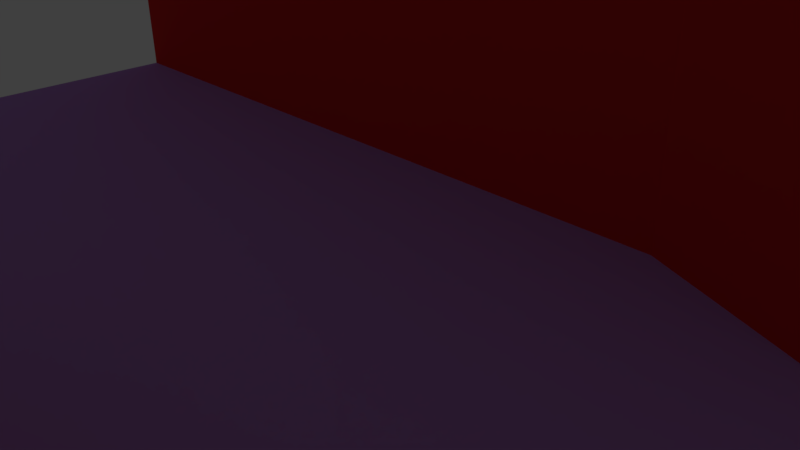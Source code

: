 # Source: wallTile12.blend  (saved by Blender 2.77.0; exported with 4.5.12 LTS)
import bpy
from mathutils import Matrix  # noqa: F401  (used for matrix-valued properties, if any)

bpy.ops.wm.read_factory_settings(use_empty=True)
scene = bpy.context.scene
scene.name = 'Scene'

# ---- collections
col_collection_1 = bpy.data.collections.new('Collection 1'); scene.collection.children.link(col_collection_1)

# ---- materials (node trees are filled in below, after node groups)
mat_floor = bpy.data.materials.new('Floor')
mat_floor.alpha_threshold = 0.0
mat_floor.use_transparent_shadow = False
mat_floor.diffuse_color = (0.5027, 0.2824, 0.8, 1.0)
mat_floor.roughness = 0.5
mat_door = bpy.data.materials.new('Door')
mat_door.alpha_threshold = 0.0
mat_door.use_transparent_shadow = False
mat_door.diffuse_color = (0.03564, 0.02776, 0.8, 1.0)
mat_door.roughness = 0.5
mat_wall = bpy.data.materials.new('Wall')
mat_wall.alpha_threshold = 0.0
mat_wall.use_transparent_shadow = False
mat_wall.diffuse_color = (0.8, 0.03462, 0.03104, 1.0)
mat_wall.roughness = 0.5

# ---- material node trees

# ---- world
world_world = bpy.data.worlds.new('World'); scene.world = world_world
world_world.color = (0.05088, 0.05088, 0.05088)
world_world.use_sun_shadow = False
world_world.sun_shadow_jitter_overblur = 0.0
world_world.cycles.sampling_method = 'MANUAL'

# ---- cameras
cam_camera = bpy.data.cameras.new('Camera')
cam_camera.clip_end = 100.0
cam_camera.lens = 35.0
cam_camera.sensor_width = 32.0
cam_camera.sensor_height = 18.0
cam_camera.ortho_scale = 7.314
cam_camera.dof.focus_distance = 0.0
cam_camera.dof.aperture_fstop = 128.0

# ---- lights
light_lamp = bpy.data.lights.new('Lamp', 'POINT')
light_lamp.transmission_factor = 0.0
light_lamp.cutoff_distance = 30.0
light_lamp.energy = 100.0
light_lamp.shadow_buffer_clip_start = 1.001
light_lamp.shadow_soft_size = 0.1
light_lamp.shadow_maximum_resolution = 0.006
light_lamp.use_absolute_resolution = True

# ---- meshes
me_plane = bpy.data.meshes.new('Plane')
me_plane.from_pydata([(-1.0, -1.0, 0.0), (1.0, -1.0, 0.0), (-1.0, 1.0, 0.0), (1.0, 1.0, 0.0), (-1.0, 0.75, 0.0), (-1.0, 0.5, 0.0), (-1.0, 0.25, 0.0), (-1.0, 0.0, 0.0), (-1.0, -0.25, 0.0), (-1.0, -0.5, 0.0), (-1.0, -0.75, 0.0), (-0.75, -1.0, 0.0), (-0.5, -1.0, 0.0), (-0.25, -1.0, 0.0), (0.0, -1.0, 0.0), (0.25, -1.0, 0.0), (0.5, -1.0, 0.0), (0.75, -1.0, 0.0), (1.0, -0.75, 0.0), (1.0, -0.5, 0.0), (1.0, -0.25, 0.0), (1.0, 0.0, 0.0), (1.0, 0.25, 0.0), (1.0, 0.5, 0.0), (1.0, 0.75, 0.0), (0.75, 1.0, 0.0), (0.5, 1.0, 0.0), (0.25, 1.0, 0.0), (0.0, 1.0, 0.0), (-0.25, 1.0, 0.0), (-0.5, 1.0, 0.0), (-0.75, 1.0, 0.0), (-0.75, -0.75, 0.0), (-0.75, -0.5, 0.0), (-0.75, -0.25, 0.0), (-0.75, 0.0, 0.0), (-0.75, 0.25, 0.0), (-0.75, 0.5, 0.0), (-0.75, 0.75, 0.0), (-0.5, -0.75, 0.0), (-0.5, -0.5, 0.0), (-0.5, -0.25, 0.0), (-0.5, 0.0, 0.0), (-0.5, 0.25, 0.0), (-0.5, 0.5, 0.0), (-0.5, 0.75, 0.0), (-0.25, -0.75, 0.0), (-0.25, -0.5, 0.0), (-0.25, -0.25, 0.0), (-0.25, 0.0, 0.0), (-0.25, 0.25, 0.0), (-0.25, 0.5, 0.0), (-0.25, 0.75, 0.0), (0.0, -0.75, 0.0), (0.0, -0.5, 0.0), (0.0, -0.25, 0.0), (0.0, 0.0, 0.0), (0.0, 0.25, 0.0), (0.0, 0.5, 0.0), (0.0, 0.75, 0.0), (0.25, -0.75, 0.0), (0.25, -0.5, 0.0), (0.25, -0.25, 0.0), (0.25, 0.0, 0.0), (0.25, 0.25, 0.0), (0.25, 0.5, 0.0), (0.25, 0.75, 0.0), (0.5, -0.65, 0.0), (0.5, -0.5, 0.0), (0.5, -0.25, 0.0), (0.5, 0.0, 0.0), (0.5, 0.15, 0.0), (0.5, 0.5, 0.0), (0.5, 0.75, 0.0), (0.75, -0.65, 0.0), (0.75, -0.5, 0.0), (0.75, -0.25, 0.0), (0.75, 0.0, 0.0), (0.75, 0.15, 0.0), (0.75, 0.5, 0.0), (0.75, 0.75, 0.0), (-1.0, -0.75, 0.6), (-1.0, -1.0, 0.6), (0.75, -1.0, 0.6), (1.0, -1.0, 0.6), (-1.0, 0.5, 0.6), (-1.0, 0.25, 0.6), (-0.75, -1.0, 0.6), (-0.5, -1.0, 0.6), (-0.25, -1.0, 0.6), (0.0, -1.0, 0.6), (0.25, -1.0, 0.6), (0.5, -1.0, 0.6), (1.0, -0.75, 0.6), (1.0, 0.25, 0.6), (1.0, 0.5, 0.6), (-0.75, -0.75, 0.6), (-0.75, 0.25, 0.6), (-0.75, 0.5, 0.6), (-0.5, -0.75, 0.6), (-0.5, 0.25, 0.6), (-0.5, 0.5, 0.6), (-0.25, -0.75, 0.6), (-0.25, 0.25, 0.6), (-0.25, 0.5, 0.6), (0.0, -0.75, 0.6), (0.0, 0.25, 0.6), (0.0, 0.5, 0.6), (0.25, -0.75, 0.6), (0.25, 0.25, 0.6), (0.25, 0.5, 0.6), (0.5, -0.65, 0.6), (0.5, 0.15, 0.6), (0.5, 0.5, 0.6), (0.75, -0.65, 0.6), (0.75, 0.15, 0.6), (0.75, 0.5, 0.6), (0.75, 0.45, 0.0), (0.5, 0.45, 0.0), (0.75, 0.45, 0.6), (0.5, 0.45, 0.6), (-0.25, 0.45, 0.6), (-0.25, 0.45, 0.0), (-0.5, 0.45, 0.0), (-0.5, 0.45, 0.6), (-0.5, -0.95, 0.0), (-0.25, -0.95, 0.0), (-0.25, -0.95, 0.6), (-0.5, -0.95, 0.6), (0.5, -0.95, 0.0), (0.75, -0.95, 0.0), (0.5, -0.95, 0.6), (0.75, -0.95, 0.6), (0.5, 0.3, 0.6), (0.5, 0.3, 0.0), (0.75, 0.3, 0.0), (0.75, 0.3, 0.6), (-0.25, -0.8, 0.0), (-0.5, -0.8, 0.0), (-0.25, -0.8, 0.6), (-0.5, -0.8, 0.6), (0.75, 0.45, 0.6), (0.5, 0.45, 0.6), (0.75, 0.3, 0.6), (0.5, 0.3, 0.6), (-0.625, -1.0, 0.0), (-0.625, 1.0, 0.0), (-0.625, -0.75, 0.0), (-0.625, -0.5, 0.0), (-0.625, -0.25, 0.0), (-0.625, 0.0, 0.0), (-0.625, 0.25, 0.0), (-0.625, 0.5, 0.0), (-0.625, 0.75, 0.0), (-0.625, -1.0, 0.6), (-0.625, -0.75, 0.6), (-0.625, 0.25, 0.6), (-0.625, 0.5, 0.6)], [], [(80, 24, 3, 25), (4, 38, 31, 2), (153, 45, 30, 146), (45, 52, 29, 30), (52, 59, 28, 29), (59, 66, 27, 28), (66, 73, 26, 27), (73, 80, 25, 26), (134, 135, 143, 144), (10, 32, 33, 9), (9, 33, 34, 8), (8, 34, 35, 7), (7, 35, 36, 6), (53, 46, 102, 105), (5, 37, 38, 4), (14, 15, 91, 90), (147, 39, 40, 148), (148, 40, 41, 149), (149, 41, 42, 150), (150, 42, 43, 151), (147, 32, 96, 155), (152, 44, 45, 153), (17, 1, 84, 83), (39, 46, 47, 40), (40, 47, 48, 41), (41, 48, 49, 42), (42, 49, 50, 43), (60, 53, 105, 108), (44, 51, 52, 45), (72, 113, 120, 118), (46, 53, 54, 47), (47, 54, 55, 48), (48, 55, 56, 49), (49, 56, 57, 50), (13, 14, 90, 89), (51, 58, 59, 52), (65, 58, 107, 110), (10, 0, 82, 81), (106, 57, 64, 109), (112, 71, 134, 133), (44, 101, 124, 123), (58, 65, 66, 59), (37, 5, 85, 98), (60, 67, 68, 61), (61, 68, 69, 62), (62, 69, 70, 63), (63, 70, 71, 64), (64, 57, 53, 60), (65, 72, 73, 66), (43, 50, 103, 100), (67, 74, 75, 68), (68, 75, 76, 69), (69, 76, 77, 70), (70, 77, 78, 71), (72, 79, 80, 73), (6, 36, 97, 86), (74, 18, 19, 75), (75, 19, 20, 76), (76, 20, 21, 77), (77, 21, 22, 78), (0, 11, 87, 82), (79, 23, 24, 80), (82, 87, 96, 81), (86, 97, 98, 85), (154, 88, 99, 155), (156, 100, 101, 157), (88, 89, 102, 99), (100, 103, 104, 101), (89, 90, 105, 102), (103, 106, 107, 104), (90, 91, 108, 105), (106, 109, 110, 107), (91, 92, 111, 108), (109, 112, 113, 110), (92, 83, 114, 111), (142, 144, 143, 141), (83, 84, 93, 114), (115, 94, 95, 116), (67, 60, 108, 111), (15, 16, 92, 91), (18, 74, 114, 93), (16, 17, 130, 129), (1, 18, 93, 84), (151, 43, 100, 156), (50, 57, 106, 103), (5, 6, 86, 85), (152, 37, 98, 157), (64, 71, 112, 109), (58, 51, 104, 107), (78, 22, 94, 115), (72, 65, 110, 113), (135, 117, 141, 143), (32, 10, 81, 96), (23, 79, 116, 95), (102, 46, 137, 139), (74, 67, 111, 114), (22, 23, 95, 94), (79, 72, 118, 117), (113, 116, 119, 120), (116, 79, 117, 119), (122, 123, 124, 121), (104, 51, 122, 121), (101, 104, 121, 124), (51, 44, 123, 122), (89, 88, 128, 127), (12, 13, 126, 125), (13, 89, 127, 126), (129, 130, 132, 131), (17, 83, 132, 130), (83, 92, 131, 132), (92, 16, 129, 131), (71, 78, 135, 134), (115, 112, 133, 136), (78, 115, 136, 135), (39, 147, 145, 12), (46, 39, 138, 137), (99, 102, 139, 140), (125, 126, 137, 138), (127, 139, 137, 126), (128, 140, 139, 127), (117, 118, 142, 141), (119, 117, 135, 136), (118, 120, 133, 134), (118, 134, 144, 142), (112, 71, 78, 115), (44, 152, 157, 101), (36, 151, 156, 97), (97, 156, 157, 98), (87, 154, 155, 96), (11, 145, 154, 87), (37, 152, 153, 38), (145, 147, 155, 154), (35, 150, 151, 36), (34, 149, 150, 35), (33, 148, 149, 34), (32, 147, 148, 33), (38, 153, 146, 31)])
me_plane.polygons.foreach_set('material_index', [0, 0, 0, 0, 0, 0, 0, 0, 2, 0, 0, 0, 0, 2, 0, 2, 0, 0, 0, 0, 2, 0, 2, 0, 0, 0, 0, 2, 0, 2, 0, 0, 0, 0, 2, 0, 2, 2, 2, 2, 2, 0, 2, 0, 0, 0, 0, 0, 0, 2, 0, 0, 0, 0, 0, 2, 0, 0, 0, 0, 2, 0, 0, 0, 0, 0, 0, 0, 0, 0, 0, 0, 0, 0, 0, 0, 0, 0, 2, 2, 2, 0, 2, 2, 2, 2, 2, 2, 2, 2, 2, 2, 2, 2, 2, 2, 2, 0, 0, 2, 1, 2, 0, 0, 0, 0, 2, 1, 2, 0, 2, 0, 0, 2, 0, 0, 0, 0, 2, 0, 1, 2, 2, 2, 2, 2, 2, 0, 0, 2, 0, 2, 0, 0, 0, 0, 0])
_uv = me_plane.uv_layers.new(name='UVMap')
_uv.uv.foreach_set('vector', [3.5, 3.5, 4.5, 3.5, 4.5, 4.5, 3.5, 4.5, -3.5, 3.5, -2.5, 3.5, -2.5, 4.5, -3.5, 4.5, -2.0, 3.5, -1.5, 3.5, -1.5, 4.5, -2.0, 4.5, -1.5, 3.5, -0.5, 3.5, -0.5, 4.5, -1.5, 4.5, -0.5, 3.5, 0.5, 3.5, 0.5, 4.5, -0.5, 4.5, 0.5, 3.5, 1.5, 3.5, 1.5, 4.5, 0.5, 4.5, 1.5, 3.5, 2.5, 3.5, 2.5, 4.5, 1.5, 4.5, 2.5, 3.5, 3.5, 3.5, 3.5, 4.5, 2.5, 4.5, 0.6125, 0.105, 0.6825, 0.105, 0.6825, 0.945, 0.6125, 0.945, -3.5, -2.5, -2.5, -2.5, -2.5, -1.5, -3.5, -1.5, -3.5, -1.5, -2.5, -1.5, -2.5, -0.5, -3.5, -0.5, -3.5, -0.5, -2.5, -0.5, -2.5, 0.5, -3.5, 0.5, -3.5, 0.5, -2.5, 0.5, -2.5, 1.5, -3.5, 1.5, 0.4725, 0.105, 0.4025, 0.105, 0.4025, 0.945, 0.4725, 0.945, -3.5, 2.5, -2.5, 2.5, -2.5, 3.5, -3.5, 3.5, 0.4725, 0.105, 0.5425, 0.105, 0.5425, 0.945, 0.4725, 0.945, -2.0, -2.5, -1.5, -2.5, -1.5, -1.5, -2.0, -1.5, -2.0, -1.5, -1.5, -1.5, -1.5, -0.5, -2.0, -0.5, -2.0, -0.5, -1.5, -0.5, -1.5, 0.5, -2.0, 0.5, -2.0, 0.5, -1.5, 0.5, -1.5, 1.5, -2.0, 1.5, 0.2975, 0.105, 0.2625, 0.105, 0.2625, 0.945, 0.2975, 0.945, -2.0, 2.5, -1.5, 2.5, -1.5, 3.5, -2.0, 3.5, 0.6825, 0.105, 0.7525, 0.105, 0.7525, 0.945, 0.6825, 0.945, -1.5, -2.5, -0.5, -2.5, -0.5, -1.5, -1.5, -1.5, -1.5, -1.5, -0.5, -1.5, -0.5, -0.5, -1.5, -0.5, -1.5, -0.5, -0.5, -0.5, -0.5, 0.5, -1.5, 0.5, -1.5, 0.5, -0.5, 0.5, -0.5, 1.5, -1.5, 1.5, 0.5425, 0.105, 0.4725, 0.105, 0.4725, 0.945, 0.5425, 0.945, -1.5, 2.5, -0.5, 2.5, -0.5, 3.5, -1.5, 3.5, 0.6125, 0.105, 0.6125, 0.945, 0.5985, 0.945, 0.5985, 0.105, -0.5, -2.5, 0.5, -2.5, 0.5, -1.5, -0.5, -1.5, -0.5, -1.5, 0.5, -1.5, 0.5, -0.5, -0.5, -0.5, -0.5, -0.5, 0.5, -0.5, 0.5, 0.5, -0.5, 0.5, -0.5, 0.5, 0.5, 0.5, 0.5, 1.5, -0.5, 1.5, 0.4025, 0.105, 0.4725, 0.105, 0.4725, 0.945, 0.4025, 0.945, -0.5, 2.5, 0.5, 2.5, 0.5, 3.5, -0.5, 3.5, 0.5425, 0.105, 0.4725, 0.105, 0.4725, 0.945, 0.5425, 0.945, 0.2625, 0.105, 0.1925, 0.105, 0.1925, 0.945, 0.2625, 0.945, 0.4725, 0.945, 0.4725, 0.105, 0.5425, 0.105, 0.5425, 0.945, 0.5145, 0.945, 0.5145, 0.105, 0.5565, 0.105, 0.5565, 0.945, 0.6125, 0.105, 0.6125, 0.945, 0.5985, 0.945, 0.5985, 0.105, 0.5, 2.5, 1.5, 2.5, 1.5, 3.5, 0.5, 3.5, 0.2625, 0.105, 0.1925, 0.105, 0.1925, 0.945, 0.2625, 0.945, 1.5, -2.5, 2.5, -2.1, 2.5, -1.5, 1.5, -1.5, 1.5, -1.5, 2.5, -1.5, 2.5, -0.5, 1.5, -0.5, 1.5, -0.5, 2.5, -0.5, 2.5, 0.5, 1.5, 0.5, 1.5, 0.5, 2.5, 0.5, 2.5, 1.1, 1.5, 1.5, 1.5, 1.5, 0.5, 1.5, 0.5, -2.5, 1.5, -2.5, 1.5, 2.5, 2.5, 2.5, 2.5, 3.5, 1.5, 3.5, 0.3325, 0.105, 0.4025, 0.105, 0.4025, 0.945, 0.3325, 0.945, 2.5, -2.1, 3.5, -2.1, 3.5, -1.5, 2.5, -1.5, 2.5, -1.5, 3.5, -1.5, 3.5, -0.5, 2.5, -0.5, 2.5, -0.5, 3.5, -0.5, 3.5, 0.5, 2.5, 0.5, 2.5, 0.5, 3.5, 0.5, 3.5, 1.1, 2.5, 1.1, 2.5, 2.5, 3.5, 2.5, 3.5, 3.5, 2.5, 3.5, 0.1925, 0.105, 0.2625, 0.105, 0.2625, 0.945, 0.1925, 0.945, 3.5, -2.1, 4.5, -2.5, 4.5, -1.5, 3.5, -1.5, 3.5, -1.5, 4.5, -1.5, 4.5, -0.5, 3.5, -0.5, 3.5, -0.5, 4.5, -0.5, 4.5, 0.5, 3.5, 0.5, 3.5, 0.5, 4.5, 0.5, 4.5, 1.5, 3.5, 1.1, 0.1925, 0.105, 0.2625, 0.105, 0.2625, 0.945, 0.1925, 0.945, 3.5, 2.5, 4.5, 2.5, 4.5, 3.5, 3.5, 3.5, -3.5, -3.5, -2.5, -3.5, -2.5, -2.5, -3.5, -2.5, -3.5, 1.5, -2.5, 1.5, -2.5, 2.5, -3.5, 2.5, -2.0, -3.5, -1.5, -3.5, -1.5, -2.5, -2.0, -2.5, -2.0, 1.5, -1.5, 1.5, -1.5, 2.5, -2.0, 2.5, -1.5, -3.5, -0.5, -3.5, -0.5, -2.5, -1.5, -2.5, -1.5, 1.5, -0.5, 1.5, -0.5, 2.5, -1.5, 2.5, -0.5, -3.5, 0.5, -3.5, 0.5, -2.5, -0.5, -2.5, -0.5, 1.5, 0.5, 1.5, 0.5, 2.5, -0.5, 2.5, 0.5, -3.5, 1.5, -3.5, 1.5, -2.5, 0.5, -2.5, 0.5, 1.5, 1.5, 1.5, 1.5, 2.5, 0.5, 2.5, 1.5, -3.5, 2.5, -3.5, 2.5, -2.1, 1.5, -2.5, 1.5, 1.5, 2.5, 1.1, 2.5, 2.5, 1.5, 2.5, 2.5, -3.5, 3.5, -3.5, 3.5, -2.1, 2.5, -2.1, 2.5, 2.3, 2.5, 1.7, 3.5, 1.7, 3.5, 2.3, 3.5, -3.5, 4.5, -3.5, 4.5, -2.5, 3.5, -2.1, 3.5, 1.1, 4.5, 1.5, 4.5, 2.5, 3.5, 2.5, 0.6125, 0.105, 0.5425, 0.105, 0.5425, 0.945, 0.6125, 0.945, 0.5425, 0.105, 0.6125, 0.105, 0.6125, 0.945, 0.5425, 0.945, 0.1925, 0.105, 0.1225, 0.105, 0.1225, 0.945, 0.1925, 0.945, 2.5, -3.5, 3.5, -3.5, 3.5, -3.3, 2.5, -3.3, 0.1925, 0.105, 0.2625, 0.105, 0.2625, 0.945, 0.1925, 0.945, 0.2975, 0.105, 0.3325, 0.105, 0.3325, 0.945, 0.2975, 0.945, 0.4025, 0.105, 0.4725, 0.105, 0.4725, 0.945, 0.4025, 0.945, 0.6125, 0.105, 0.5425, 0.105, 0.5425, 0.945, 0.6125, 0.945, 0.2975, 0.105, 0.2625, 0.105, 0.2625, 0.945, 0.2975, 0.945, 0.5425, 0.105, 0.6125, 0.105, 0.6125, 0.945, 0.5425, 0.945, 0.4725, 0.105, 0.4025, 0.105, 0.4025, 0.945, 0.4725, 0.945, 0.6825, 0.105, 0.7525, 0.105, 0.7525, 0.945, 0.6825, 0.945, 0.6125, 0.105, 0.5425, 0.105, 0.5425, 0.945, 0.6125, 0.945, 0.5565, 0.105, 0.5985, 0.105, 0.5985, 0.945, 0.5565, 0.945, 0.2625, 0.105, 0.1925, 0.105, 0.1925, 0.945, 0.2625, 0.945, 0.1925, 0.105, 0.1225, 0.105, 0.1225, 0.945, 0.1925, 0.945, 0.2625, 0.945, 0.2625, 0.105, 0.2485, 0.105, 0.2485, 0.945, 0.6825, 0.105, 0.6125, 0.105, 0.6125, 0.945, 0.6825, 0.945, 0.5425, 0.105, 0.6125, 0.105, 0.6125, 0.945, 0.5425, 0.945, 3.5, 2.5, 2.5, 2.5, 2.5, 2.3, 3.5, 2.3, 2.5, 2.5, 3.5, 2.5, 3.5, 2.3, 2.5, 2.3, 0.6125, 0.945, 0.6125, 0.105, 0.5985, 0.105, 0.5985, 0.945, 0.2856, 0.08519, 0.6519, 0.08519, 0.6519, 0.9644, 0.2856, 0.9644, 0.6125, 0.945, 0.6125, 0.105, 0.5985, 0.105, 0.5985, 0.945, -1.5, 2.5, -0.5, 2.5, -0.5, 2.3, -1.5, 2.3, -0.5, 2.5, -1.5, 2.5, -1.5, 2.3, -0.5, 2.3, -0.5, -3.5, -1.5, -3.5, -1.5, -3.3, -0.5, -3.3, -1.5, -3.5, -0.5, -3.5, -0.5, -3.3, -1.5, -3.3, 0.1925, 0.105, 0.1925, 0.945, 0.2065, 0.945, 0.2065, 0.105, 0.2689, 0.02826, 0.6686, 0.02826, 0.6686, 0.9874, 0.2689, 0.9874, 0.1925, 0.105, 0.1925, 0.945, 0.2065, 0.945, 0.2065, 0.105, 3.5, -3.5, 2.5, -3.5, 2.5, -3.3, 3.5, -3.3, 0.1925, 0.945, 0.1925, 0.105, 0.2065, 0.105, 0.2065, 0.945, 2.5, 1.1, 3.5, 1.1, 3.5, 1.7, 2.5, 1.7, 3.5, 1.1, 2.5, 1.1, 2.5, 1.7, 3.5, 1.7, 0.5145, 0.105, 0.5145, 0.945, 0.5565, 0.945, 0.5565, 0.105, -1.5, -2.5, -2.0, -2.5, 0.0, 0.0, 0.0, 0.0, -0.5, -2.5, -1.5, -2.5, -1.5, -2.7, -0.5, -2.7, -1.5, -2.5, -0.5, -2.5, -0.5, -2.7, -1.5, -2.7, -1.5, -3.3, -0.5, -3.3, -0.5, -2.7, -1.5, -2.7, 0.2065, 0.945, 0.2485, 0.945, 0.2485, 0.105, 0.2065, 0.105, -1.5, -3.3, -1.5, -2.7, -0.5, -2.7, -0.5, -3.3, 0.2689, 0.02826, 0.6686, 0.02826, 0.6686, 0.9874, 0.2689, 0.9874, 0.5985, 0.945, 0.5985, 0.105, 0.5565, 0.105, 0.5565, 0.945, 0.5985, 0.105, 0.5985, 0.945, 0.5565, 0.945, 0.5565, 0.105, 0.5985, 0.105, 0.5565, 0.105, 0.5565, 0.945, 0.5985, 0.945, 0.6125, 0.945, 0.6125, 0.105, 0.6825, 0.105, 0.6825, 0.945, 0.3325, 0.105, 0.2975, 0.105, 0.2975, 0.945, 0.3325, 0.945, 0.2625, 0.105, 0.2975, 0.105, 0.2975, 0.945, 0.2625, 0.945, -2.5, 1.5, -2.0, 1.5, -2.0, 2.5, -2.5, 2.5, -2.5, -3.5, -2.0, -3.5, -2.0, -2.5, -2.5, -2.5, 0.2625, 0.105, 0.2975, 0.105, 0.2975, 0.945, 0.2625, 0.945, -2.5, 2.5, -2.0, 2.5, -2.0, 3.5, -2.5, 3.5, 0.0, 0.0, 0.0, 0.0, 0.0, 0.0, 0.0, 0.0, -2.5, 0.5, -2.0, 0.5, -2.0, 1.5, -2.5, 1.5, -2.5, -0.5, -2.0, -0.5, -2.0, 0.5, -2.5, 0.5, -2.5, -1.5, -2.0, -1.5, -2.0, -0.5, -2.5, -0.5, -2.5, -2.5, -2.0, -2.5, -2.0, -1.5, -2.5, -1.5, -2.5, 3.5, -2.0, 3.5, -2.0, 4.5, -2.5, 4.5])
me_plane.materials.append(mat_floor)
me_plane.materials.append(mat_door)
me_plane.materials.append(mat_wall)
me_plane.use_remesh_preserve_volume = False
me_plane.use_remesh_preserve_attributes = False
me_plane.use_mirror_vertex_groups = False
me_plane.update()

# ---- objects
ob_plane = bpy.data.objects.new('Plane', me_plane)
ob_lamp = bpy.data.objects.new('Lamp', light_lamp)
ob_camera = bpy.data.objects.new('Camera', cam_camera)

# ---- transforms, parenting, visibility, modifiers, constraints
ob_plane.location = (0.0, 0.0, 0.0)
ob_plane.scale = (10.0, 10.0, 10.0)
ob_plane.lineart.crease_threshold = 0.0
ob_lamp.location = (4.076, -14.99, 5.904)
ob_lamp.rotation_euler = (0.6503, 0.05522, 1.866)
ob_lamp.lock_rotations_4d = False
ob_lamp.empty_display_type = 'ARROWS'
ob_lamp.color = (0.0, 0.0, 0.0, 0.0)
ob_lamp.lineart.crease_threshold = 0.0
ob_camera.location = (7.481, -6.508, 5.344)
ob_camera.rotation_euler = (1.109, 0.01082, 0.8149)
ob_camera.lock_rotations_4d = False
ob_camera.empty_display_type = 'ARROWS'
ob_camera.color = (0.0, 0.0, 0.0, 0.0)
ob_camera.display_type = 'WIRE'
ob_camera.lineart.crease_threshold = 0.0

# ---- collection membership
col_collection_1.objects.link(ob_plane)
col_collection_1.objects.link(ob_lamp)
col_collection_1.objects.link(ob_camera)

# ---- scene / render settings (as saved in the file)
scene.camera = ob_camera
scene.frame_start = 1; scene.frame_end = 250; scene.frame_set(1)
scene.render.engine = 'BLENDER_EEVEE_NEXT'
scene.render.resolution_percentage = 50
scene.render.dither_intensity = 0.0
scene.cycles.use_denoising = False
scene.cycles.samples = 128
scene.cycles.sampling_pattern = 'TABULATED_SOBOL'
scene.cycles.light_sampling_threshold = 0.0
scene.cycles.use_adaptive_sampling = False
scene.cycles.use_light_tree = False
scene.cycles.blur_glossy = 0.0
scene.cycles.sample_clamp_indirect = 0.0
scene.view_settings.view_transform = 'Standard'
bpy.context.view_layer.update()
